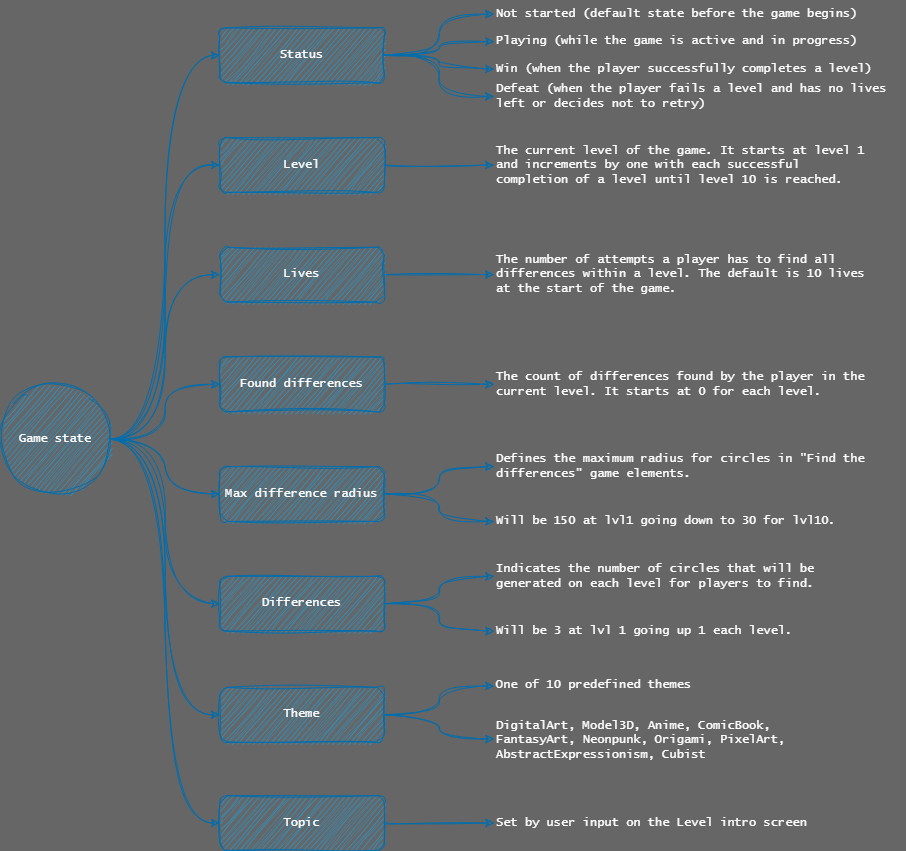

The diagram above was exported from draw.io. Its source (the exported page's mxGraphModel, read from the mxfile embedded in the PNG):
<mxGraphModel dx="905" dy="1140" grid="1" gridSize="10" guides="1" tooltips="1" connect="1" arrows="1" fold="1" page="1" pageScale="1" pageWidth="1169" pageHeight="827" background="#666666" math="0" shadow="0">
  <root>
    <mxCell id="0" />
    <mxCell id="1" parent="0" />
    <mxCell id="INlLb0PoW8Yp3Xd6pU0n-1555" style="edgeStyle=orthogonalEdgeStyle;rounded=0;sketch=1;hachureGap=4;jiggle=2;curveFitting=1;orthogonalLoop=1;jettySize=auto;html=1;entryX=0;entryY=0.5;entryDx=0;entryDy=0;fontFamily=Lucida Console;curved=1;fontColor=#000000;fillColor=#1ba1e2;strokeColor=#006EAF;" parent="1" source="INlLb0PoW8Yp3Xd6pU0n-1542" target="INlLb0PoW8Yp3Xd6pU0n-1547" edge="1">
      <mxGeometry relative="1" as="geometry" />
    </mxCell>
    <mxCell id="INlLb0PoW8Yp3Xd6pU0n-1559" style="edgeStyle=orthogonalEdgeStyle;rounded=0;sketch=1;hachureGap=4;jiggle=2;curveFitting=1;orthogonalLoop=1;jettySize=auto;html=1;entryX=0;entryY=0.5;entryDx=0;entryDy=0;fontFamily=Lucida Console;curved=1;fontColor=#000000;fillColor=#1ba1e2;strokeColor=#006EAF;" parent="1" source="INlLb0PoW8Yp3Xd6pU0n-1542" target="INlLb0PoW8Yp3Xd6pU0n-1543" edge="1">
      <mxGeometry relative="1" as="geometry" />
    </mxCell>
    <mxCell id="INlLb0PoW8Yp3Xd6pU0n-1560" style="edgeStyle=orthogonalEdgeStyle;rounded=0;sketch=1;hachureGap=4;jiggle=2;curveFitting=1;orthogonalLoop=1;jettySize=auto;html=1;entryX=0;entryY=0.5;entryDx=0;entryDy=0;fontFamily=Lucida Console;curved=1;fontColor=#000000;fillColor=#1ba1e2;strokeColor=#006EAF;" parent="1" source="INlLb0PoW8Yp3Xd6pU0n-1542" target="INlLb0PoW8Yp3Xd6pU0n-1550" edge="1">
      <mxGeometry relative="1" as="geometry" />
    </mxCell>
    <mxCell id="INlLb0PoW8Yp3Xd6pU0n-1561" style="edgeStyle=orthogonalEdgeStyle;rounded=0;sketch=1;hachureGap=4;jiggle=2;curveFitting=1;orthogonalLoop=1;jettySize=auto;html=1;entryX=0;entryY=0.5;entryDx=0;entryDy=0;fontFamily=Lucida Console;curved=1;fontColor=#000000;fillColor=#1ba1e2;strokeColor=#006EAF;" parent="1" source="INlLb0PoW8Yp3Xd6pU0n-1542" target="INlLb0PoW8Yp3Xd6pU0n-1548" edge="1">
      <mxGeometry relative="1" as="geometry" />
    </mxCell>
    <mxCell id="INlLb0PoW8Yp3Xd6pU0n-1562" style="edgeStyle=orthogonalEdgeStyle;rounded=0;sketch=1;hachureGap=4;jiggle=2;curveFitting=1;orthogonalLoop=1;jettySize=auto;html=1;entryX=0;entryY=0.5;entryDx=0;entryDy=0;fontFamily=Lucida Console;curved=1;fontColor=#000000;fillColor=#1ba1e2;strokeColor=#006EAF;" parent="1" source="INlLb0PoW8Yp3Xd6pU0n-1542" target="INlLb0PoW8Yp3Xd6pU0n-1552" edge="1">
      <mxGeometry relative="1" as="geometry" />
    </mxCell>
    <mxCell id="INlLb0PoW8Yp3Xd6pU0n-1563" style="edgeStyle=orthogonalEdgeStyle;rounded=0;sketch=1;hachureGap=4;jiggle=2;curveFitting=1;orthogonalLoop=1;jettySize=auto;html=1;entryX=0;entryY=0.5;entryDx=0;entryDy=0;fontFamily=Lucida Console;curved=1;fontColor=#000000;fillColor=#1ba1e2;strokeColor=#006EAF;" parent="1" source="INlLb0PoW8Yp3Xd6pU0n-1542" target="INlLb0PoW8Yp3Xd6pU0n-1549" edge="1">
      <mxGeometry relative="1" as="geometry" />
    </mxCell>
    <mxCell id="INlLb0PoW8Yp3Xd6pU0n-1592" style="edgeStyle=orthogonalEdgeStyle;rounded=0;sketch=1;hachureGap=4;jiggle=2;curveFitting=1;orthogonalLoop=1;jettySize=auto;html=1;entryX=0;entryY=0.5;entryDx=0;entryDy=0;fontFamily=Lucida Console;curved=1;fontColor=#000000;fillColor=#1ba1e2;strokeColor=#006EAF;" parent="1" source="INlLb0PoW8Yp3Xd6pU0n-1542" target="INlLb0PoW8Yp3Xd6pU0n-1574" edge="1">
      <mxGeometry relative="1" as="geometry" />
    </mxCell>
    <mxCell id="INlLb0PoW8Yp3Xd6pU0n-1611" style="edgeStyle=orthogonalEdgeStyle;rounded=0;sketch=1;hachureGap=4;jiggle=2;curveFitting=1;orthogonalLoop=1;jettySize=auto;html=1;entryX=0;entryY=0.5;entryDx=0;entryDy=0;fontFamily=Lucida Console;fontSize=12;fontColor=default;curved=1;fillColor=#1ba1e2;strokeColor=#006EAF;" parent="1" source="INlLb0PoW8Yp3Xd6pU0n-1542" target="INlLb0PoW8Yp3Xd6pU0n-1551" edge="1">
      <mxGeometry relative="1" as="geometry" />
    </mxCell>
    <mxCell id="INlLb0PoW8Yp3Xd6pU0n-1542" value="Game state" style="ellipse;whiteSpace=wrap;html=1;aspect=fixed;sketch=1;hachureGap=4;jiggle=2;curveFitting=1;fontFamily=Lucida Console;fillColor=#1ba1e2;strokeColor=#006EAF;fontColor=#ffffff;" parent="1" vertex="1">
      <mxGeometry x="1200" y="973.8709677419354" width="109.67710843373494" height="109.67710843373494" as="geometry" />
    </mxCell>
    <mxCell id="INlLb0PoW8Yp3Xd6pU0n-1585" style="edgeStyle=orthogonalEdgeStyle;rounded=0;sketch=1;hachureGap=4;jiggle=2;curveFitting=1;orthogonalLoop=1;jettySize=auto;html=1;entryX=0;entryY=0.5;entryDx=0;entryDy=0;fontFamily=Lucida Console;curved=1;fontColor=#000000;fillColor=#1ba1e2;strokeColor=#006EAF;" parent="1" source="INlLb0PoW8Yp3Xd6pU0n-1543" target="INlLb0PoW8Yp3Xd6pU0n-1584" edge="1">
      <mxGeometry relative="1" as="geometry" />
    </mxCell>
    <mxCell id="INlLb0PoW8Yp3Xd6pU0n-1589" style="edgeStyle=orthogonalEdgeStyle;rounded=0;sketch=1;hachureGap=4;jiggle=2;curveFitting=1;orthogonalLoop=1;jettySize=auto;html=1;fontFamily=Lucida Console;curved=1;fontColor=#000000;fillColor=#1ba1e2;strokeColor=#006EAF;" parent="1" source="INlLb0PoW8Yp3Xd6pU0n-1543" target="INlLb0PoW8Yp3Xd6pU0n-1586" edge="1">
      <mxGeometry relative="1" as="geometry" />
    </mxCell>
    <mxCell id="INlLb0PoW8Yp3Xd6pU0n-1543" value="Status" style="rounded=1;whiteSpace=wrap;html=1;sketch=1;hachureGap=4;jiggle=2;curveFitting=1;fontFamily=Lucida Console;fillColor=#1ba1e2;strokeColor=#006EAF;fontColor=#ffffff;" parent="1" vertex="1">
      <mxGeometry x="1419.3542168674699" y="617.4193548387096" width="164.51566265060242" height="54.83870967741935" as="geometry" />
    </mxCell>
    <mxCell id="INlLb0PoW8Yp3Xd6pU0n-1582" style="edgeStyle=orthogonalEdgeStyle;rounded=0;sketch=1;hachureGap=4;jiggle=2;curveFitting=1;orthogonalLoop=1;jettySize=auto;html=1;entryX=0;entryY=0.5;entryDx=0;entryDy=0;fontFamily=Lucida Console;curved=1;fontColor=#000000;fillColor=#1ba1e2;strokeColor=#006EAF;" parent="1" source="INlLb0PoW8Yp3Xd6pU0n-1547" target="INlLb0PoW8Yp3Xd6pU0n-1572" edge="1">
      <mxGeometry relative="1" as="geometry" />
    </mxCell>
    <mxCell id="INlLb0PoW8Yp3Xd6pU0n-1547" value="Level" style="rounded=1;whiteSpace=wrap;html=1;sketch=1;hachureGap=4;jiggle=2;curveFitting=1;fontFamily=Lucida Console;fillColor=#1ba1e2;strokeColor=#006EAF;fontColor=#ffffff;" parent="1" vertex="1">
      <mxGeometry x="1419.3542168674699" y="727.0967741935484" width="164.51566265060242" height="54.83870967741935" as="geometry" />
    </mxCell>
    <mxCell id="INlLb0PoW8Yp3Xd6pU0n-1600" style="edgeStyle=orthogonalEdgeStyle;rounded=0;sketch=1;hachureGap=4;jiggle=2;curveFitting=1;orthogonalLoop=1;jettySize=auto;html=1;entryX=0;entryY=0.5;entryDx=0;entryDy=0;fontFamily=Lucida Console;curved=1;fontColor=#000000;fillColor=#1ba1e2;strokeColor=#006EAF;" parent="1" source="INlLb0PoW8Yp3Xd6pU0n-1548" target="INlLb0PoW8Yp3Xd6pU0n-1598" edge="1">
      <mxGeometry relative="1" as="geometry" />
    </mxCell>
    <mxCell id="INlLb0PoW8Yp3Xd6pU0n-1601" style="edgeStyle=orthogonalEdgeStyle;rounded=0;sketch=1;hachureGap=4;jiggle=2;curveFitting=1;orthogonalLoop=1;jettySize=auto;html=1;entryX=0;entryY=0.5;entryDx=0;entryDy=0;fontFamily=Lucida Console;curved=1;fontColor=#000000;fillColor=#1ba1e2;strokeColor=#006EAF;" parent="1" source="INlLb0PoW8Yp3Xd6pU0n-1548" target="INlLb0PoW8Yp3Xd6pU0n-1599" edge="1">
      <mxGeometry relative="1" as="geometry" />
    </mxCell>
    <mxCell id="INlLb0PoW8Yp3Xd6pU0n-1548" value="Differences" style="rounded=1;whiteSpace=wrap;html=1;sketch=1;hachureGap=4;jiggle=2;curveFitting=1;fontFamily=Lucida Console;fillColor=#1ba1e2;strokeColor=#006EAF;fontColor=#ffffff;" parent="1" vertex="1">
      <mxGeometry x="1419.3542168674699" y="1165.8064516129032" width="164.51566265060242" height="54.83870967741935" as="geometry" />
    </mxCell>
    <mxCell id="INlLb0PoW8Yp3Xd6pU0n-1608" style="edgeStyle=orthogonalEdgeStyle;rounded=0;sketch=1;hachureGap=4;jiggle=2;curveFitting=1;orthogonalLoop=1;jettySize=auto;html=1;entryX=0;entryY=0.5;entryDx=0;entryDy=0;fontFamily=Lucida Console;curved=1;fontColor=#000000;fillColor=#1ba1e2;strokeColor=#006EAF;" parent="1" source="INlLb0PoW8Yp3Xd6pU0n-1549" target="INlLb0PoW8Yp3Xd6pU0n-1607" edge="1">
      <mxGeometry relative="1" as="geometry" />
    </mxCell>
    <mxCell id="INlLb0PoW8Yp3Xd6pU0n-1549" value="Topic" style="rounded=1;whiteSpace=wrap;html=1;sketch=1;hachureGap=4;jiggle=2;curveFitting=1;fontFamily=Lucida Console;fillColor=#1ba1e2;strokeColor=#006EAF;fontColor=#ffffff;" parent="1" vertex="1">
      <mxGeometry x="1419.3542168674699" y="1385.1612903225805" width="164.51566265060242" height="54.83870967741935" as="geometry" />
    </mxCell>
    <mxCell id="INlLb0PoW8Yp3Xd6pU0n-1596" value="" style="edgeStyle=orthogonalEdgeStyle;rounded=0;sketch=1;hachureGap=4;jiggle=2;curveFitting=1;orthogonalLoop=1;jettySize=auto;html=1;fontFamily=Lucida Console;curved=1;fontColor=#000000;fillColor=#1ba1e2;strokeColor=#006EAF;" parent="1" source="INlLb0PoW8Yp3Xd6pU0n-1550" target="INlLb0PoW8Yp3Xd6pU0n-1594" edge="1">
      <mxGeometry relative="1" as="geometry" />
    </mxCell>
    <mxCell id="INlLb0PoW8Yp3Xd6pU0n-1597" style="edgeStyle=orthogonalEdgeStyle;rounded=0;sketch=1;hachureGap=4;jiggle=2;curveFitting=1;orthogonalLoop=1;jettySize=auto;html=1;entryX=0;entryY=0.5;entryDx=0;entryDy=0;fontFamily=Lucida Console;curved=1;fontColor=#000000;fillColor=#1ba1e2;strokeColor=#006EAF;" parent="1" source="INlLb0PoW8Yp3Xd6pU0n-1550" target="INlLb0PoW8Yp3Xd6pU0n-1593" edge="1">
      <mxGeometry relative="1" as="geometry" />
    </mxCell>
    <mxCell id="INlLb0PoW8Yp3Xd6pU0n-1550" value="Max difference radius" style="rounded=1;whiteSpace=wrap;html=1;sketch=1;hachureGap=4;jiggle=2;curveFitting=1;fontFamily=Lucida Console;fillColor=#1ba1e2;strokeColor=#006EAF;fontColor=#ffffff;" parent="1" vertex="1">
      <mxGeometry x="1419.3542168674699" y="1056.1290322580644" width="164.51566265060242" height="54.83870967741935" as="geometry" />
    </mxCell>
    <mxCell id="INlLb0PoW8Yp3Xd6pU0n-1579" style="edgeStyle=orthogonalEdgeStyle;rounded=0;sketch=1;hachureGap=4;jiggle=2;curveFitting=1;orthogonalLoop=1;jettySize=auto;html=1;entryX=0;entryY=0.5;entryDx=0;entryDy=0;fontFamily=Lucida Console;fontColor=#000000;fillColor=#1ba1e2;strokeColor=#006EAF;" parent="1" source="INlLb0PoW8Yp3Xd6pU0n-1551" target="INlLb0PoW8Yp3Xd6pU0n-1578" edge="1">
      <mxGeometry relative="1" as="geometry" />
    </mxCell>
    <mxCell id="INlLb0PoW8Yp3Xd6pU0n-1551" value="&amp;nbsp;Found differences&amp;nbsp;" style="rounded=1;whiteSpace=wrap;html=1;sketch=1;hachureGap=4;jiggle=2;curveFitting=1;fontFamily=Lucida Console;fillColor=#1ba1e2;strokeColor=#006EAF;fontColor=#ffffff;" parent="1" vertex="1">
      <mxGeometry x="1419.3542168674699" y="946.4516129032259" width="164.51566265060242" height="54.83870967741935" as="geometry" />
    </mxCell>
    <mxCell id="INlLb0PoW8Yp3Xd6pU0n-1605" style="edgeStyle=orthogonalEdgeStyle;rounded=0;sketch=1;hachureGap=4;jiggle=2;curveFitting=1;orthogonalLoop=1;jettySize=auto;html=1;entryX=0;entryY=0.5;entryDx=0;entryDy=0;fontFamily=Lucida Console;curved=1;fontColor=#000000;fillColor=#1ba1e2;strokeColor=#006EAF;" parent="1" source="INlLb0PoW8Yp3Xd6pU0n-1552" target="INlLb0PoW8Yp3Xd6pU0n-1603" edge="1">
      <mxGeometry relative="1" as="geometry" />
    </mxCell>
    <mxCell id="INlLb0PoW8Yp3Xd6pU0n-1552" value="Theme" style="rounded=1;whiteSpace=wrap;html=1;sketch=1;hachureGap=4;jiggle=2;curveFitting=1;fontFamily=Lucida Console;fillColor=#1ba1e2;strokeColor=#006EAF;fontColor=#ffffff;" parent="1" vertex="1">
      <mxGeometry x="1419.3542168674699" y="1276.8548387096773" width="164.51566265060242" height="54.83870967741935" as="geometry" />
    </mxCell>
    <mxCell id="INlLb0PoW8Yp3Xd6pU0n-1572" value="&lt;span data-whi-clipboard=&quot;{:hiccup [[:p {:rect {:x 3720, :y 68, :width 436, :height 72}, :text-rect {:x 3720, :y 68, :width 436, :height 72}} &amp;quot;The current level of the game. It starts at level 1 and increments by one with each successful completion of a level until level 10 is reached.&amp;quot;]], :file-id nil}&quot;&gt;&lt;/span&gt;The current level of the game. It starts at level 1 and increments by one with each successful completion of a level until level 10 is reached." style="text;whiteSpace=wrap;html=1;fontFamily=Lucida Console;verticalAlign=middle;fontColor=#FFFFFF;" parent="1" vertex="1">
      <mxGeometry x="1693.5469879518073" y="716.8145161290322" width="383.8698795180723" height="75.4032258064516" as="geometry" />
    </mxCell>
    <mxCell id="INlLb0PoW8Yp3Xd6pU0n-1577" style="edgeStyle=orthogonalEdgeStyle;rounded=0;sketch=1;hachureGap=4;jiggle=2;curveFitting=1;orthogonalLoop=1;jettySize=auto;html=1;entryX=0;entryY=0.5;entryDx=0;entryDy=0;fontFamily=Lucida Console;curved=1;fontColor=#000000;fillColor=#1ba1e2;strokeColor=#006EAF;" parent="1" source="INlLb0PoW8Yp3Xd6pU0n-1574" target="INlLb0PoW8Yp3Xd6pU0n-1576" edge="1">
      <mxGeometry relative="1" as="geometry" />
    </mxCell>
    <mxCell id="INlLb0PoW8Yp3Xd6pU0n-1574" value="Lives" style="rounded=1;whiteSpace=wrap;html=1;sketch=1;hachureGap=4;jiggle=2;curveFitting=1;fontFamily=Lucida Console;fillColor=#1ba1e2;strokeColor=#006EAF;fontColor=#ffffff;" parent="1" vertex="1">
      <mxGeometry x="1419.3542168674699" y="836.7741935483871" width="164.51566265060242" height="54.83870967741935" as="geometry" />
    </mxCell>
    <mxCell id="INlLb0PoW8Yp3Xd6pU0n-1576" value="The number of attempts a player has to find all differences within a level. The default is 10 lives at the start of the game." style="text;html=1;align=left;verticalAlign=middle;whiteSpace=wrap;rounded=0;fontFamily=Lucida Console;fontColor=#FFFFFF;" parent="1" vertex="1">
      <mxGeometry x="1693.5469879518073" y="829.9193548387096" width="383.8698795180723" height="68.54838709677419" as="geometry" />
    </mxCell>
    <mxCell id="INlLb0PoW8Yp3Xd6pU0n-1578" value="The count of differences found by the player in the current level. It starts at 0 for each level." style="text;html=1;align=left;verticalAlign=middle;whiteSpace=wrap;rounded=0;fontFamily=Lucida Console;fontColor=#FFFFFF;" parent="1" vertex="1">
      <mxGeometry x="1693.5469879518073" y="953.3064516129032" width="383.8698795180723" height="41.12903225806451" as="geometry" />
    </mxCell>
    <mxCell id="INlLb0PoW8Yp3Xd6pU0n-1584" value="Not started (default state before the game begins)" style="text;html=1;align=left;verticalAlign=middle;whiteSpace=wrap;rounded=0;fontFamily=Lucida Console;fontColor=#FFFFFF;" parent="1" vertex="1">
      <mxGeometry x="1693.5469879518073" y="590" width="404.4343373493976" height="27.419354838709676" as="geometry" />
    </mxCell>
    <mxCell id="INlLb0PoW8Yp3Xd6pU0n-1586" value="Playing (while the game is active and in progress)" style="text;html=1;align=left;verticalAlign=middle;whiteSpace=wrap;rounded=0;fontFamily=Lucida Console;fontColor=#FFFFFF;" parent="1" vertex="1">
      <mxGeometry x="1693.5469879518073" y="617.4193548387096" width="383.8698795180723" height="27.419354838709676" as="geometry" />
    </mxCell>
    <mxCell id="INlLb0PoW8Yp3Xd6pU0n-1587" value="Win (when the player successfully completes a level)" style="text;html=1;align=left;verticalAlign=middle;whiteSpace=wrap;rounded=0;fontFamily=Lucida Console;fontColor=#FFFFFF;" parent="1" vertex="1">
      <mxGeometry x="1693.5469879518073" y="644.8387096774194" width="411.28915662650604" height="27.419354838709676" as="geometry" />
    </mxCell>
    <mxCell id="INlLb0PoW8Yp3Xd6pU0n-1588" value="Defeat (when the player fails a level and has no lives left or decides not to retry)" style="text;html=1;align=left;verticalAlign=middle;whiteSpace=wrap;rounded=0;fontFamily=Lucida Console;fontColor=#FFFFFF;" parent="1" vertex="1">
      <mxGeometry x="1693.55" y="672.26" width="406.45" height="27.42" as="geometry" />
    </mxCell>
    <mxCell id="INlLb0PoW8Yp3Xd6pU0n-1590" style="edgeStyle=orthogonalEdgeStyle;rounded=0;sketch=1;hachureGap=4;jiggle=2;curveFitting=1;orthogonalLoop=1;jettySize=auto;html=1;entryX=0;entryY=0.5;entryDx=0;entryDy=0;fontFamily=Lucida Console;curved=1;fontColor=#000000;fillColor=#1ba1e2;strokeColor=#006EAF;" parent="1" source="INlLb0PoW8Yp3Xd6pU0n-1543" target="INlLb0PoW8Yp3Xd6pU0n-1587" edge="1">
      <mxGeometry relative="1" as="geometry" />
    </mxCell>
    <mxCell id="INlLb0PoW8Yp3Xd6pU0n-1591" style="edgeStyle=orthogonalEdgeStyle;rounded=0;sketch=1;hachureGap=4;jiggle=2;curveFitting=1;orthogonalLoop=1;jettySize=auto;html=1;entryX=0;entryY=0.5;entryDx=0;entryDy=0;fontFamily=Lucida Console;curved=1;fontColor=#000000;fillColor=#1ba1e2;strokeColor=#006EAF;" parent="1" source="INlLb0PoW8Yp3Xd6pU0n-1543" target="INlLb0PoW8Yp3Xd6pU0n-1588" edge="1">
      <mxGeometry relative="1" as="geometry" />
    </mxCell>
    <mxCell id="INlLb0PoW8Yp3Xd6pU0n-1593" value="Defines the maximum radius for circles in &quot;Find the differences&quot; game elements." style="text;html=1;align=left;verticalAlign=middle;whiteSpace=wrap;rounded=0;fontFamily=Lucida Console;fontColor=#FFFFFF;" parent="1" vertex="1">
      <mxGeometry x="1693.5469879518073" y="1028.7096774193549" width="383.8698795180723" height="54.83870967741935" as="geometry" />
    </mxCell>
    <mxCell id="INlLb0PoW8Yp3Xd6pU0n-1594" value="Will be 150 at lvl1 going down to 30 for lvl10." style="text;html=1;align=left;verticalAlign=middle;whiteSpace=wrap;rounded=0;fontFamily=Lucida Console;fontColor=#FFFFFF;" parent="1" vertex="1">
      <mxGeometry x="1693.5469879518073" y="1083.5483870967741" width="342.7409638554217" height="54.83870967741935" as="geometry" />
    </mxCell>
    <mxCell id="INlLb0PoW8Yp3Xd6pU0n-1598" value="Indicates the number of circles that will be generated on each level for players to find." style="text;html=1;align=left;verticalAlign=middle;whiteSpace=wrap;rounded=0;fontFamily=Lucida Console;fontColor=#FFFFFF;" parent="1" vertex="1">
      <mxGeometry x="1693.5469879518073" y="1138.3870967741937" width="383.8698795180723" height="54.83870967741935" as="geometry" />
    </mxCell>
    <mxCell id="INlLb0PoW8Yp3Xd6pU0n-1599" value="Will be 3 at lvl 1 going up 1 each level." style="text;html=1;align=left;verticalAlign=middle;whiteSpace=wrap;rounded=0;fontFamily=Lucida Console;fontColor=#FFFFFF;" parent="1" vertex="1">
      <mxGeometry x="1693.5469879518073" y="1193.2258064516127" width="342.7409638554217" height="54.83870967741935" as="geometry" />
    </mxCell>
    <mxCell id="INlLb0PoW8Yp3Xd6pU0n-1603" value="One of 10 predefined themes" style="text;html=1;align=left;verticalAlign=middle;whiteSpace=wrap;rounded=0;fontFamily=Lucida Console;fontColor=#FFFFFF;" parent="1" vertex="1">
      <mxGeometry x="1693.5469879518073" y="1248.0645161290322" width="342.7409638554217" height="54.83870967741935" as="geometry" />
    </mxCell>
    <mxCell id="INlLb0PoW8Yp3Xd6pU0n-1604" value="&lt;div&gt;DigitalArt&lt;span style=&quot;background-color: initial;&quot;&gt;,&amp;nbsp;&lt;/span&gt;&lt;span style=&quot;background-color: initial;&quot;&gt;Model3D&lt;/span&gt;&lt;span style=&quot;background-color: initial;&quot;&gt;,&amp;nbsp;&lt;/span&gt;&lt;span style=&quot;background-color: initial;&quot;&gt;Anime&lt;/span&gt;&lt;span style=&quot;background-color: initial;&quot;&gt;,&amp;nbsp;&lt;/span&gt;&lt;span style=&quot;background-color: initial;&quot;&gt;ComicBook&lt;/span&gt;&lt;span style=&quot;background-color: initial;&quot;&gt;,&lt;/span&gt;&lt;/div&gt;&lt;div&gt;&lt;span style=&quot;background-color: initial;&quot;&gt;FantasyArt&lt;/span&gt;&lt;span style=&quot;background-color: initial;&quot;&gt;,&amp;nbsp;&lt;/span&gt;&lt;span style=&quot;background-color: initial;&quot;&gt;Neonpunk&lt;/span&gt;&lt;span style=&quot;background-color: initial;&quot;&gt;,&amp;nbsp;&lt;/span&gt;&lt;span style=&quot;background-color: initial;&quot;&gt;Origami&lt;/span&gt;&lt;span style=&quot;background-color: initial;&quot;&gt;,&amp;nbsp;&lt;/span&gt;&lt;span style=&quot;background-color: initial;&quot;&gt;PixelArt&lt;/span&gt;&lt;span style=&quot;background-color: initial;&quot;&gt;,&lt;/span&gt;&lt;/div&gt;&lt;div&gt;&lt;span style=&quot;background-color: initial;&quot;&gt;AbstractExpressionism,&amp;nbsp;&lt;/span&gt;&lt;span style=&quot;background-color: initial;&quot;&gt;Cubist&lt;/span&gt;&lt;/div&gt;" style="text;html=1;align=left;verticalAlign=middle;whiteSpace=wrap;rounded=0;fontFamily=Lucida Console;fontColor=#FFFFFF;" parent="1" vertex="1">
      <mxGeometry x="1693.5469879518073" y="1302.9032258064517" width="397.57951807228915" height="54.83870967741935" as="geometry" />
    </mxCell>
    <mxCell id="INlLb0PoW8Yp3Xd6pU0n-1606" style="edgeStyle=orthogonalEdgeStyle;rounded=0;sketch=1;hachureGap=4;jiggle=2;curveFitting=1;orthogonalLoop=1;jettySize=auto;html=1;entryX=0;entryY=0.468;entryDx=0;entryDy=0;entryPerimeter=0;fontFamily=Lucida Console;curved=1;fontColor=#000000;fillColor=#1ba1e2;strokeColor=#006EAF;" parent="1" source="INlLb0PoW8Yp3Xd6pU0n-1552" target="INlLb0PoW8Yp3Xd6pU0n-1604" edge="1">
      <mxGeometry relative="1" as="geometry" />
    </mxCell>
    <mxCell id="INlLb0PoW8Yp3Xd6pU0n-1607" value="Set by user input on the Level intro screen" style="text;html=1;align=left;verticalAlign=middle;whiteSpace=wrap;rounded=0;fontFamily=Lucida Console;fontColor=#FFFFFF;" parent="1" vertex="1">
      <mxGeometry x="1693.5469879518073" y="1385.1612903225805" width="342.7409638554217" height="54.83870967741935" as="geometry" />
    </mxCell>
  </root>
</mxGraphModel>